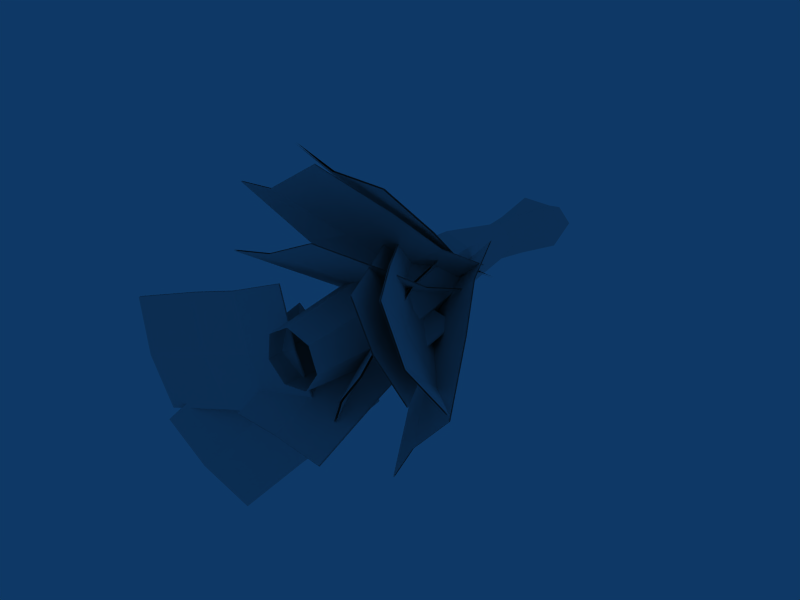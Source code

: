 # Source: deadfern1.blend  (saved by Blender 2.45.0; exported with 4.5.12 LTS)
import bpy
from mathutils import Matrix  # noqa: F401  (used for matrix-valued properties, if any)

bpy.ops.wm.read_factory_settings(use_empty=True)
scene = bpy.context.scene
scene.name = 'Scene'

# ---- collections
col_collection_1 = bpy.data.collections.new('Collection 1'); scene.collection.children.link(col_collection_1)

# ---- materials (node trees are filled in below, after node groups)
mat_material = bpy.data.materials.new('Material')
mat_material.alpha_threshold = 0.0
mat_material.roughness = 0.5

# ---- material node trees

# ---- world
world_world = bpy.data.worlds.new('World'); scene.world = world_world
world_world.color = (0.05656, 0.2208, 0.4)
world_world.use_sun_shadow = False
world_world.sun_shadow_jitter_overblur = 0.0
world_world.cycles.sampling_method = 'MANUAL'
world_world.cycles.sample_map_resolution = 256

# ---- cameras
cam_camera = bpy.data.cameras.new('Camera')
cam_camera.passepartout_alpha = 0.2
cam_camera.clip_end = 100.0
cam_camera.lens = 35.0
cam_camera.ortho_scale = 7.314
cam_camera.show_passepartout = False
cam_camera.show_safe_areas = True
cam_camera.dof.focus_distance = 0.0
cam_camera.dof.aperture_fstop = 128.0

# ---- lights
light_spot = bpy.data.lights.new('Spot', 'POINT')
light_spot.transmission_factor = 0.0
light_spot.cutoff_distance = 30.0
light_spot.energy = 100.0
light_spot.shadow_buffer_clip_start = 1.001
light_spot.shadow_soft_size = 1.0
light_spot.shadow_maximum_resolution = 0.006
light_spot.use_absolute_resolution = True
light_spot.cycles.use_multiple_importance_sampling = False

# ---- meshes
me_cylinder = bpy.data.meshes.new('Cylinder')
me_cylinder.from_pydata([(0.2178, 3.199, 0.05223), (0.265, 3.184, -0.08262), (0.1815, 3.204, -0.1916), (0.05207, 3.199, -0.2058), (-0.03999, 3.208, -0.1139), (-0.03895, 3.189, 0.02404), (0.08248, 3.202, 0.0997), (0.3055, -0.04977, 0.07706), (0.3942, -0.04977, -0.1765), (0.2513, -0.04977, -0.4039), (-0.01561, -0.04977, -0.434), (-0.2056, -0.04977, -0.2441), (-0.1755, -0.04977, 0.02287), (0.05197, -0.04977, 0.1658), (0.3245, 3.819, -0.3184), (0.238, 2.769, -0.1534), (-0.001713, 2.763, -0.1528), (-0.1188, 3.809, -0.3174), (0.3247, 3.874, 0.123), (0.2381, 2.798, 0.08529), (-0.001557, 2.792, 0.08586), (-0.1185, 3.863, 0.124), (0.1196, 2.658, -0.1688), (0.268, 3.284, -0.2294), (0.1, 4.004, -0.3748), (-0.04709, 3.276, -0.2287), (0.2682, 3.322, 0.08439), (0.1198, 2.692, 0.1163), (-0.04688, 3.314, 0.08513), (0.1006, 4.032, 0.034), (0.2629, 2.678, -0.0266), (0.365, 4.043, -0.1117), (-0.02347, 2.672, -0.02592), (-0.1646, 4.03, -0.1105), (0.1104, 3.274, -0.2749), (0.1107, 3.324, 0.1306), (0.3141, 3.304, -0.07262), (0.1224, 2.485, -0.01279), (-0.09299, 3.294, -0.07166), (0.09527, 3.572, -0.136), (-0.6707, 1.542, 0.8109), (-0.6223, 2.46, 0.04094), (0.5763, 2.285, -0.06982), (0.5301, 1.378, 0.7057), (-0.03156, 2.348, -0.07856), (-0.6629, 1.998, 0.3463), (-0.07799, 1.411, 0.7107), (0.5357, 1.823, 0.2355), (-0.07219, 1.887, 0.2268), (-0.6986, 0.8794, 1.431), (-0.1059, 0.7479, 1.33), (0.5022, 0.7154, 1.326), (0.5095, 0.7246, 1.334), (-0.09864, 0.7571, 1.339), (-0.6913, 0.8885, 1.439), (-0.06492, 1.896, 0.2355), (0.543, 1.833, 0.2443), (-0.07072, 1.42, 0.7194), (-0.6556, 2.007, 0.355), (-0.02429, 2.357, -0.06983), (0.5374, 1.387, 0.7145), (0.5836, 2.294, -0.06109), (-0.615, 2.469, 0.04966), (-0.6634, 1.551, 0.8196), (0.5389, 0.7614, 0.6149), (-0.011, 1.82, 0.4955), (0.4441, 1.914, -0.6286), (1.001, 0.8645, -0.5057), (0.1539, 1.856, -0.09373), (0.1864, 1.303, 0.5341), (0.7194, 0.7749, 0.0268), (0.6415, 1.396, -0.5901), (0.3512, 1.339, -0.05517), (1.1, -0.01516, 0.7587), (1.339, -0.002521, 0.2089), (1.686, 0.139, -0.1586), (1.685, 0.1202, -0.1509), (1.337, -0.02137, 0.2166), (1.098, -0.03401, 0.7664), (0.3496, 1.32, -0.04745), (0.6399, 1.378, -0.5823), (0.7178, 0.7561, 0.03451), (0.1848, 1.284, 0.5418), (0.1523, 1.838, -0.08602), (0.9995, 0.8456, -0.4979), (0.4425, 1.895, -0.6209), (-0.0126, 1.801, 0.5032), (0.5373, 0.7426, 0.6226), (-0.7496, 1.081, 0.3601), (-0.3471, 1.966, -0.3425), (0.7178, 1.927, 0.2442), (0.3131, 1.055, 0.9515), (0.2159, 1.919, -0.1046), (-0.5172, 1.516, -0.06592), (-0.1943, 1.016, 0.617), (0.5476, 1.477, 0.5207), (0.04573, 1.469, 0.172), (-1.127, 0.5798, 1.042), (-0.5149, 0.3811, 1.181), (-0.007469, 0.4197, 1.516), (-0.009249, 0.4294, 1.517), (-0.5167, 0.3908, 1.182), (-1.129, 0.5895, 1.043), (0.04395, 1.479, 0.1732), (0.5458, 1.487, 0.522), (-0.1961, 1.026, 0.6182), (-0.519, 1.525, -0.06468), (0.2141, 1.929, -0.1033), (0.3113, 1.064, 0.9527), (0.716, 1.937, 0.2454), (-0.3488, 1.975, -0.3412), (-0.7514, 1.091, 0.3614), (-0.396, 0.4698, -1.752), (0.2651, 0.9168, -0.9613), (-0.608, 0.7642, -0.1283), (-1.272, 0.2565, -0.9354), (-0.06228, 0.6704, -0.449), (0.09841, 0.4565, -1.222), (-0.8181, 0.296, -1.339), (-0.7747, 0.304, -0.3895), (-0.3728, 0.4422, -0.8482), (-0.9699, 0.2381, -2.416), (-1.392, 0.0643, -2.003), (-1.846, 0.02477, -1.599), (-1.845, 0.01226, -1.603), (-1.391, 0.05179, -2.007), (-0.9685, 0.2255, -2.42), (-0.3715, 0.4297, -0.8519), (-0.7691, 0.2923, -0.3875), (-0.8167, 0.2835, -1.343), (0.104, 0.4448, -1.22), (-0.0609, 0.6579, -0.4527), (-1.271, 0.244, -0.9391), (-0.6024, 0.7525, -0.1263), (0.2708, 0.9051, -0.9592), (-0.3947, 0.4572, -1.756), (1.097, 1.158, -0.06186), (0.6335, 2.161, 0.4047), (-0.08972, 2.261, -0.5681), (0.38, 1.269, -1.038), (0.2168, 2.194, -0.04352), (0.8059, 1.664, 0.2268), (0.6911, 1.171, -0.524), (0.08268, 1.765, -0.746), (0.3892, 1.698, -0.2214), (1.482, 0.4271, -0.4382), (1.076, 0.4397, -0.9003), (0.7649, 0.5384, -1.414), (0.7589, 0.5287, -1.417), (1.07, 0.4299, -0.9031), (1.476, 0.4173, -0.4409), (0.3832, 1.688, -0.2242), (0.07668, 1.755, -0.7487), (0.6851, 1.161, -0.5268), (0.7999, 1.654, 0.224), (0.2108, 2.185, -0.04629), (0.374, 1.26, -1.041), (-0.09572, 2.252, -0.5708), (0.6275, 2.151, 0.4019), (1.091, 1.148, -0.06463), (-1.011, 0.1151, -1.191), (0.1101, 0.2094, -0.7768), (-0.3275, 0.2404, 0.3577), (-1.445, 0.158, -0.05572), (-0.08403, 0.1615, -0.1974), (-0.3981, 0.1013, -0.9714), (-1.232, 0.06769, -0.6191), (-0.8357, 0.1323, 0.163), (-0.5922, 0.05341, -0.392), (-1.862, 0.09345, -1.507), (-2.083, 0.04604, -0.9346), (-2.296, 0.1364, -0.3712), (-2.291, 0.145, -0.3661), (-2.079, 0.05461, -0.9295), (-1.858, 0.102, -1.502), (-0.5881, 0.06198, -0.3869), (-0.8315, 0.1409, 0.1681), (-1.228, 0.07627, -0.614), (-0.3939, 0.1098, -0.9663), (-0.07987, 0.1701, -0.1922), (-1.441, 0.1666, -0.0506), (-0.3233, 0.249, 0.3628), (0.1143, 0.218, -0.7717), (-1.007, 0.1237, -1.186), (0.6011, 0.5531, -0.5819), (0.6702, 1.54, -0.2284), (-0.3908, 1.566, -0.1309), (-0.4606, 0.5866, -0.4925), (0.1445, 1.552, -0.1193), (0.6499, 1.067, -0.3383), (0.07123, 0.5432, -0.4828), (-0.4112, 1.093, -0.2408), (0.1241, 1.079, -0.2292), (0.5418, -0.2207, -0.9708), (0.01188, -0.2306, -0.8717), (-0.5199, -0.1872, -0.8813), (-0.5116, -0.1853, -0.8885), (0.02025, -0.2287, -0.8789), (0.5501, -0.2188, -0.978), (0.1324, 1.081, -0.2365), (-0.4028, 1.095, -0.2481), (0.07959, 0.5451, -0.49), (0.6582, 1.069, -0.3455), (0.1528, 1.554, -0.1265), (-0.4522, 0.5884, -0.4997), (-0.3825, 1.568, -0.1381), (0.6786, 1.542, -0.2356), (0.6095, 0.555, -0.5892), (0.596, 0.7438, 0.1105), (0.4298, 1.596, 0.324), (-0.02816, 1.69, -0.4537), (0.1445, 0.8438, -0.6703), (0.1562, 1.646, -0.03909), (0.4685, 1.19, 0.2533), (0.3268, 0.7744, -0.26), (0.01055, 1.284, -0.5244), (0.195, 1.24, -0.1098), (0.81, 0.06907, -0.1018), (0.5408, 0.09973, -0.4723), (0.3585, 0.1692, -0.8826), (0.3428, 0.1586, -0.8749), (0.525, 0.08922, -0.4646), (0.7942, 0.05856, -0.09407), (0.1792, 1.229, -0.102), (-0.005176, 1.274, -0.5166), (0.3111, 0.7639, -0.2523), (0.4528, 1.18, 0.261), (0.1405, 1.635, -0.03136), (0.1288, 0.8333, -0.6626), (-0.04389, 1.68, -0.4459), (0.4141, 1.586, 0.3317), (0.5803, 0.7333, 0.1182), (-0.5281, 0.7802, 0.183), (-0.346, 1.703, -0.2844), (0.6587, 1.67, 0.06978), (0.4747, 0.7555, 0.5436), (0.1766, 1.677, -0.1634), (-0.4205, 1.252, -0.1192), (-0.008013, 0.7333, 0.3172), (0.5842, 1.219, 0.2349), (0.1021, 1.225, 0.001689), (-0.7117, 0.07007, 0.6353), (-0.1916, 0.02317, 0.7695), (0.2911, 0.04541, 0.996), (0.2897, 0.05297, 1.001), (-0.193, 0.03072, 0.7748), (-0.7131, 0.07762, 0.6406), (0.1007, 1.233, 0.007016), (0.5828, 1.227, 0.2402), (-0.0094, 0.7408, 0.3225), (-0.4219, 1.26, -0.1139), (0.1752, 1.684, -0.1581), (0.4733, 0.7631, 0.549), (0.6574, 1.678, 0.07511), (-0.3474, 1.711, -0.279), (-0.5295, 0.7878, 0.1883), (0.4505, 2.134, -0.02754), (0.4713, 1.042, -0.186), (0.3551, 2.165, 0.2448), (0.3592, 1.042, 0.1721), (0.2963, 2.1, -0.2712), (0.2908, 1.042, -0.5073), (0.008684, 2.09, -0.3028), (-0.04649, 1.042, -0.5498), (-0.1958, 2.11, -0.09853), (-0.2865, 1.042, -0.2815), (-0.1633, 2.145, 0.1878), (-0.2485, 1.042, 0.09557), (0.08192, 2.17, 0.3406), (0.03889, 1.042, 0.2975), (0.183, 2.168, 0.3051), (0.2636, 1.042, 0.2095), (-0.07254, 2.155, 0.2443), (-0.0469, 1.042, 0.2372), (-0.1838, 2.123, 0.007424), (-0.2598, 1.042, -0.017), (-0.1202, 2.102, -0.1741), (-0.1181, 1.042, -0.4697), (0.1899, 2.096, -0.2829), (0.0542, 1.042, -0.5371), (0.3934, 2.122, -0.1177), (0.3447, 1.042, -0.4114), (0.3904, 2.154, 0.144), (0.4379, 1.042, -0.07909), (0.3696, 0.7106, 0.5902), (-0.06909, 1.661, 0.5002), (0.4192, 1.783, -0.4393), (0.8642, 0.8411, -0.3451), (0.1222, 1.717, 0.001369), (0.08463, 1.2, 0.5215), (0.5738, 0.7458, 0.09239), (0.5729, 1.323, -0.418), (0.276, 1.256, 0.02266), (0.7932, -0.02954, 0.7145), (0.9973, 0.005639, 0.2167), (1.288, 0.101, -0.2208), (1.283, 0.09388, -0.2241), (0.9923, -0.001471, 0.2134), (0.7881, -0.03665, 0.7112), (0.2709, 1.249, 0.01935), (0.5678, 1.316, -0.4213), (0.5687, 0.7386, 0.08908), (0.07955, 1.193, 0.5181), (0.1171, 1.71, -0.001942), (0.8591, 0.834, -0.3484), (0.4141, 1.776, -0.4426), (-0.07417, 1.654, 0.4968), (0.3646, 0.7035, 0.5869)], [], [(24, 39, 14), (39, 31, 14), (39, 29, 18), (39, 18, 31), (17, 33, 39), (17, 39, 24), (33, 21, 39), (21, 29, 39), (25, 38, 17), (38, 33, 17), (38, 28, 21), (38, 21, 33), (16, 32, 38), (16, 38, 25), (32, 20, 38), (20, 28, 38), (22, 37, 16), (37, 32, 16), (37, 27, 20), (37, 20, 32), (15, 30, 37), (15, 37, 22), (30, 19, 37), (19, 27, 37), (23, 36, 15), (36, 30, 15), (36, 26, 19), (36, 19, 30), (14, 31, 36), (14, 36, 23), (31, 18, 36), (18, 26, 36), (26, 35, 19), (35, 27, 19), (35, 28, 20), (35, 20, 27), (18, 29, 35), (18, 35, 26), (29, 21, 35), (21, 28, 35), (22, 34, 15), (34, 23, 15), (34, 24, 14), (34, 14, 23), (16, 25, 34), (16, 34, 22), (25, 17, 34), (17, 24, 34), (43, 46, 50), (43, 50, 51), (46, 40, 49), (46, 49, 50), (47, 48, 46), (47, 46, 43), (48, 45, 40), (48, 40, 46), (42, 44, 48), (42, 48, 47), (44, 41, 45), (44, 45, 48), (59, 55, 58), (59, 58, 62), (61, 56, 55), (61, 55, 59), (55, 57, 63), (55, 63, 58), (56, 60, 57), (56, 57, 55), (57, 53, 54), (57, 54, 63), (60, 52, 53), (60, 53, 57), (67, 74, 70), (67, 75, 74), (70, 73, 64), (70, 74, 73), (71, 70, 72), (71, 67, 70), (72, 64, 69), (72, 70, 64), (66, 72, 68), (66, 71, 72), (68, 69, 65), (68, 72, 69), (83, 82, 79), (83, 86, 82), (85, 79, 80), (85, 83, 79), (79, 87, 81), (79, 82, 87), (80, 81, 84), (80, 79, 81), (81, 78, 77), (81, 87, 78), (84, 77, 76), (84, 81, 77), (91, 94, 98), (91, 98, 99), (94, 88, 97), (94, 97, 98), (95, 96, 94), (95, 94, 91), (96, 93, 88), (96, 88, 94), (90, 92, 96), (90, 96, 95), (92, 89, 93), (92, 93, 96), (107, 103, 106), (107, 106, 110), (109, 104, 103), (109, 103, 107), (103, 105, 111), (103, 111, 106), (104, 108, 105), (104, 105, 103), (105, 101, 102), (105, 102, 111), (108, 100, 101), (108, 101, 105), (115, 122, 118), (115, 123, 122), (118, 121, 112), (118, 122, 121), (119, 118, 120), (119, 115, 118), (120, 112, 117), (120, 118, 112), (114, 120, 116), (114, 119, 120), (116, 117, 113), (116, 120, 117), (131, 130, 127), (131, 134, 130), (133, 127, 128), (133, 131, 127), (127, 135, 129), (127, 130, 135), (128, 129, 132), (128, 127, 129), (129, 126, 125), (129, 135, 126), (132, 125, 124), (132, 129, 125), (139, 146, 142), (139, 147, 146), (142, 145, 136), (142, 146, 145), (143, 142, 144), (143, 139, 142), (144, 136, 141), (144, 142, 136), (138, 144, 140), (138, 143, 144), (140, 141, 137), (140, 144, 141), (155, 154, 151), (155, 158, 154), (157, 151, 152), (157, 155, 151), (151, 159, 153), (151, 154, 159), (152, 153, 156), (152, 151, 153), (153, 150, 149), (153, 159, 150), (156, 149, 148), (156, 153, 149), (163, 166, 170), (163, 170, 171), (166, 160, 169), (166, 169, 170), (167, 168, 166), (167, 166, 163), (168, 165, 160), (168, 160, 166), (162, 164, 168), (162, 168, 167), (164, 161, 165), (164, 165, 168), (179, 175, 178), (179, 178, 182), (181, 176, 175), (181, 175, 179), (175, 177, 183), (175, 183, 178), (176, 180, 177), (176, 177, 175), (177, 173, 174), (177, 174, 183), (180, 172, 173), (180, 173, 177), (187, 190, 194), (187, 194, 195), (190, 184, 193), (190, 193, 194), (191, 192, 190), (191, 190, 187), (192, 189, 184), (192, 184, 190), (186, 188, 192), (186, 192, 191), (188, 185, 189), (188, 189, 192), (203, 199, 202), (203, 202, 206), (205, 200, 199), (205, 199, 203), (199, 201, 207), (199, 207, 202), (200, 204, 201), (200, 201, 199), (201, 197, 198), (201, 198, 207), (204, 196, 197), (204, 197, 201), (211, 218, 214), (211, 219, 218), (214, 217, 208), (214, 218, 217), (215, 214, 216), (215, 211, 214), (216, 208, 213), (216, 214, 208), (210, 216, 212), (210, 215, 216), (212, 213, 209), (212, 216, 213), (227, 226, 223), (227, 230, 226), (229, 223, 224), (229, 227, 223), (223, 231, 225), (223, 226, 231), (224, 225, 228), (224, 223, 225), (225, 222, 221), (225, 231, 222), (228, 221, 220), (228, 225, 221), (235, 238, 242), (235, 242, 243), (238, 232, 241), (238, 241, 242), (239, 240, 238), (239, 238, 235), (240, 237, 232), (240, 232, 238), (234, 236, 240), (234, 240, 239), (236, 233, 237), (236, 237, 240), (251, 247, 250), (251, 250, 254), (253, 248, 247), (253, 247, 251), (247, 249, 255), (247, 255, 250), (248, 252, 249), (248, 249, 247), (249, 245, 246), (249, 246, 255), (252, 244, 245), (252, 245, 249), (271, 7, 259), (270, 6, 268), (272, 5, 266), (273, 13, 269), (274, 4, 264), (275, 12, 267), (263, 10, 277), (264, 4, 276), (278, 2, 260), (279, 10, 263), (280, 1, 256), (281, 9, 261), (282, 0, 258), (283, 8, 257), (282, 283, 256), (283, 257, 256), (0, 282, 1), (282, 256, 1), (283, 282, 259), (282, 258, 259), (8, 283, 7), (283, 259, 7), (280, 281, 260), (281, 261, 260), (1, 280, 2), (280, 260, 2), (281, 280, 257), (280, 256, 257), (9, 281, 8), (281, 257, 8), (278, 279, 262), (279, 263, 262), (2, 278, 3), (278, 262, 3), (279, 278, 261), (278, 260, 261), (10, 279, 9), (279, 261, 9), (265, 264, 276), (265, 276, 277), (11, 265, 277), (11, 277, 10), (262, 263, 277), (262, 277, 276), (3, 262, 276), (3, 276, 4), (274, 275, 266), (275, 267, 266), (4, 274, 5), (274, 266, 5), (275, 274, 265), (274, 264, 265), (12, 275, 11), (275, 265, 11), (272, 273, 268), (273, 269, 268), (5, 272, 6), (272, 268, 6), (273, 272, 267), (272, 266, 267), (13, 273, 12), (273, 267, 12), (271, 270, 269), (270, 268, 269), (7, 271, 13), (271, 269, 13), (270, 271, 258), (271, 259, 258), (258, 0, 270), (0, 6, 270), (287, 294, 290), (287, 295, 294), (290, 293, 284), (290, 294, 293), (291, 290, 292), (291, 287, 290), (292, 284, 289), (292, 290, 284), (286, 292, 288), (286, 291, 292), (288, 289, 285), (288, 292, 289), (303, 302, 299), (303, 306, 302), (305, 299, 300), (305, 303, 299), (299, 307, 301), (299, 302, 307), (300, 301, 304), (300, 299, 301), (301, 298, 297), (301, 307, 298), (304, 297, 296), (304, 301, 297)])
_uv = me_cylinder.uv_layers.new(name='UVTex')
_uv.uv.foreach_set('vector', [0.8243, 0.4776, 0.8837, 0.4776, 0.834, 0.3813, 0.8837, 0.4776, 0.8837, 0.3626, 0.834, 0.3813, 0.8837, 0.4776, 0.9431, 0.4776, 0.9335, 0.3813, 0.8837, 0.4776, 0.9335, 0.3813, 0.8837, 0.3626, 0.834, 0.574, 0.8837, 0.5927, 0.8837, 0.4776, 0.834, 0.574, 0.8837, 0.4776, 0.8243, 0.4776, 0.8837, 0.5927, 0.9335, 0.574, 0.8837, 0.4776, 0.9335, 0.574, 0.9431, 0.4776, 0.8837, 0.4776, 0.8243, 0.4776, 0.8837, 0.4776, 0.834, 0.3813, 0.8837, 0.4776, 0.8837, 0.3626, 0.834, 0.3813, 0.8837, 0.4776, 0.9431, 0.4776, 0.9335, 0.3813, 0.8837, 0.4776, 0.9335, 0.3813, 0.8837, 0.3626, 0.834, 0.574, 0.8837, 0.5927, 0.8837, 0.4776, 0.834, 0.574, 0.8837, 0.4776, 0.8243, 0.4776, 0.8837, 0.5927, 0.9335, 0.574, 0.8837, 0.4776, 0.9335, 0.574, 0.9431, 0.4776, 0.8837, 0.4776, 0.8243, 0.4776, 0.8837, 0.4776, 0.834, 0.3813, 0.8837, 0.4776, 0.8837, 0.3626, 0.834, 0.3813, 0.8837, 0.4776, 0.9431, 0.4776, 0.9335, 0.3813, 0.8837, 0.4776, 0.9335, 0.3813, 0.8837, 0.3626, 0.834, 0.574, 0.8837, 0.5927, 0.8837, 0.4776, 0.834, 0.574, 0.8837, 0.4776, 0.8243, 0.4776, 0.8837, 0.5927, 0.9335, 0.574, 0.8837, 0.4776, 0.9335, 0.574, 0.9431, 0.4776, 0.8837, 0.4776, 0.8243, 0.4776, 0.8837, 0.4776, 0.834, 0.3813, 0.8837, 0.4776, 0.8837, 0.3626, 0.834, 0.3813, 0.8837, 0.4776, 0.9431, 0.4776, 0.9335, 0.3813, 0.8837, 0.4776, 0.9335, 0.3813, 0.8837, 0.3626, 0.834, 0.574, 0.8837, 0.5927, 0.8837, 0.4776, 0.834, 0.574, 0.8837, 0.4776, 0.8243, 0.4776, 0.8837, 0.5927, 0.9335, 0.574, 0.8837, 0.4776, 0.9335, 0.574, 0.9431, 0.4776, 0.8837, 0.4776, 0.8243, 0.4776, 0.8837, 0.4776, 0.834, 0.3813, 0.8837, 0.4776, 0.8837, 0.3626, 0.834, 0.3813, 0.8837, 0.4776, 0.9431, 0.4776, 0.9335, 0.3813, 0.8837, 0.4776, 0.9335, 0.3813, 0.8837, 0.3626, 0.834, 0.574, 0.8837, 0.5927, 0.8837, 0.4776, 0.834, 0.574, 0.8837, 0.4776, 0.8243, 0.4776, 0.8837, 0.5927, 0.9335, 0.574, 0.8837, 0.4776, 0.9335, 0.574, 0.9431, 0.4776, 0.8837, 0.4776, 0.8243, 0.4776, 0.8837, 0.4776, 0.834, 0.3813, 0.8837, 0.4776, 0.8837, 0.3626, 0.834, 0.3813, 0.8837, 0.4776, 0.9431, 0.4776, 0.9335, 0.3813, 0.8837, 0.4776, 0.9335, 0.3813, 0.8837, 0.3626, 0.834, 0.574, 0.8837, 0.5927, 0.8837, 0.4776, 0.834, 0.574, 0.8837, 0.4776, 0.8243, 0.4776, 0.8837, 0.5927, 0.9335, 0.574, 0.8837, 0.4776, 0.9335, 0.574, 0.9431, 0.4776, 0.8837, 0.4776, 0.5806, 0.3845, 0.6824, 0.3845, 0.6824, 0.6083, 0.5806, 0.3845, 0.6824, 0.6083, 0.5806, 0.6083, 0.6824, 0.3845, 0.7843, 0.3845, 0.7843, 0.6083, 0.6824, 0.3845, 0.7843, 0.6083, 0.6824, 0.6083, 0.5806, 0.1986, 0.6824, 0.1986, 0.6824, 0.3845, 0.5806, 0.1986, 0.6824, 0.3845, 0.5806, 0.3845, 0.6824, 0.1986, 0.7843, 0.1986, 0.7843, 0.3845, 0.6824, 0.1986, 0.7843, 0.3845, 0.6824, 0.3845, 0.6382, 0.01262, 0.6824, 0.01262, 0.6824, 0.1986, 0.6382, 0.01262, 0.6824, 0.1986, 0.5806, 0.1986, 0.6824, 0.01262, 0.7267, 0.01262, 0.7843, 0.1986, 0.6824, 0.01262, 0.7843, 0.1986, 0.6824, 0.1986, 0.6824, 0.01262, 0.6824, 0.1986, 0.7843, 0.1986, 0.6824, 0.01262, 0.7843, 0.1986, 0.7267, 0.01262, 0.6382, 0.01262, 0.5806, 0.1986, 0.6824, 0.1986, 0.6382, 0.01262, 0.6824, 0.1986, 0.6824, 0.01262, 0.6824, 0.1986, 0.6824, 0.3845, 0.7843, 0.3845, 0.6824, 0.1986, 0.7843, 0.3845, 0.7843, 0.1986, 0.5806, 0.1986, 0.5806, 0.3845, 0.6824, 0.3845, 0.5806, 0.1986, 0.6824, 0.3845, 0.6824, 0.1986, 0.6824, 0.3845, 0.6824, 0.6083, 0.7843, 0.6083, 0.6824, 0.3845, 0.7843, 0.6083, 0.7843, 0.3845, 0.5806, 0.3845, 0.5806, 0.6083, 0.6824, 0.6083, 0.5806, 0.3845, 0.6824, 0.6083, 0.6824, 0.3845, 0.5806, 0.3845, 0.6824, 0.6083, 0.6824, 0.3845, 0.5806, 0.3845, 0.5806, 0.6083, 0.6824, 0.6083, 0.6824, 0.3845, 0.7843, 0.6083, 0.7843, 0.3845, 0.6824, 0.3845, 0.6824, 0.6083, 0.7843, 0.6083, 0.5806, 0.1986, 0.6824, 0.3845, 0.6824, 0.1986, 0.5806, 0.1986, 0.5806, 0.3845, 0.6824, 0.3845, 0.6824, 0.1986, 0.7843, 0.3845, 0.7843, 0.1986, 0.6824, 0.1986, 0.6824, 0.3845, 0.7843, 0.3845, 0.6382, 0.01262, 0.6824, 0.1986, 0.6824, 0.01262, 0.6382, 0.01262, 0.5806, 0.1986, 0.6824, 0.1986, 0.6824, 0.01262, 0.7843, 0.1986, 0.7267, 0.01262, 0.6824, 0.01262, 0.6824, 0.1986, 0.7843, 0.1986, 0.6824, 0.01262, 0.7843, 0.1986, 0.6824, 0.1986, 0.6824, 0.01262, 0.7267, 0.01262, 0.7843, 0.1986, 0.6382, 0.01262, 0.6824, 0.1986, 0.5806, 0.1986, 0.6382, 0.01262, 0.6824, 0.01262, 0.6824, 0.1986, 0.6824, 0.1986, 0.7843, 0.3845, 0.6824, 0.3845, 0.6824, 0.1986, 0.7843, 0.1986, 0.7843, 0.3845, 0.5806, 0.1986, 0.6824, 0.3845, 0.5806, 0.3845, 0.5806, 0.1986, 0.6824, 0.1986, 0.6824, 0.3845, 0.6824, 0.3845, 0.7843, 0.6083, 0.6824, 0.6083, 0.6824, 0.3845, 0.7843, 0.3845, 0.7843, 0.6083, 0.5806, 0.3845, 0.6824, 0.6083, 0.5806, 0.6083, 0.5806, 0.3845, 0.6824, 0.3845, 0.6824, 0.6083, 0.5806, 0.3845, 0.6824, 0.3845, 0.6824, 0.6083, 0.5806, 0.3845, 0.6824, 0.6083, 0.5806, 0.6083, 0.6824, 0.3845, 0.7843, 0.3845, 0.7843, 0.6083, 0.6824, 0.3845, 0.7843, 0.6083, 0.6824, 0.6083, 0.5806, 0.1986, 0.6824, 0.1986, 0.6824, 0.3845, 0.5806, 0.1986, 0.6824, 0.3845, 0.5806, 0.3845, 0.6824, 0.1986, 0.7843, 0.1986, 0.7843, 0.3845, 0.6824, 0.1986, 0.7843, 0.3845, 0.6824, 0.3845, 0.6382, 0.01262, 0.6824, 0.01262, 0.6824, 0.1986, 0.6382, 0.01262, 0.6824, 0.1986, 0.5806, 0.1986, 0.6824, 0.01262, 0.7267, 0.01262, 0.7843, 0.1986, 0.6824, 0.01262, 0.7843, 0.1986, 0.6824, 0.1986, 0.6824, 0.01262, 0.6824, 0.1986, 0.7843, 0.1986, 0.6824, 0.01262, 0.7843, 0.1986, 0.7267, 0.01262, 0.6382, 0.01262, 0.5806, 0.1986, 0.6824, 0.1986, 0.6382, 0.01262, 0.6824, 0.1986, 0.6824, 0.01262, 0.6824, 0.1986, 0.6824, 0.3845, 0.7843, 0.3845, 0.6824, 0.1986, 0.7843, 0.3845, 0.7843, 0.1986, 0.5806, 0.1986, 0.5806, 0.3845, 0.6824, 0.3845, 0.5806, 0.1986, 0.6824, 0.3845, 0.6824, 0.1986, 0.6824, 0.3845, 0.6824, 0.6083, 0.7843, 0.6083, 0.6824, 0.3845, 0.7843, 0.6083, 0.7843, 0.3845, 0.5806, 0.3845, 0.5806, 0.6083, 0.6824, 0.6083, 0.5806, 0.3845, 0.6824, 0.6083, 0.6824, 0.3845, 0.5806, 0.3845, 0.6824, 0.6083, 0.6824, 0.3845, 0.5806, 0.3845, 0.5806, 0.6083, 0.6824, 0.6083, 0.6824, 0.3845, 0.7843, 0.6083, 0.7843, 0.3845, 0.6824, 0.3845, 0.6824, 0.6083, 0.7843, 0.6083, 0.5806, 0.1986, 0.6824, 0.3845, 0.6824, 0.1986, 0.5806, 0.1986, 0.5806, 0.3845, 0.6824, 0.3845, 0.6824, 0.1986, 0.7843, 0.3845, 0.7843, 0.1986, 0.6824, 0.1986, 0.6824, 0.3845, 0.7843, 0.3845, 0.6382, 0.01262, 0.6824, 0.1986, 0.6824, 0.01262, 0.6382, 0.01262, 0.5806, 0.1986, 0.6824, 0.1986, 0.6824, 0.01262, 0.7843, 0.1986, 0.7267, 0.01262, 0.6824, 0.01262, 0.6824, 0.1986, 0.7843, 0.1986, 0.6824, 0.01262, 0.7843, 0.1986, 0.6824, 0.1986, 0.6824, 0.01262, 0.7267, 0.01262, 0.7843, 0.1986, 0.6382, 0.01262, 0.6824, 0.1986, 0.5806, 0.1986, 0.6382, 0.01262, 0.6824, 0.01262, 0.6824, 0.1986, 0.6824, 0.1986, 0.7843, 0.3845, 0.6824, 0.3845, 0.6824, 0.1986, 0.7843, 0.1986, 0.7843, 0.3845, 0.5806, 0.1986, 0.6824, 0.3845, 0.5806, 0.3845, 0.5806, 0.1986, 0.6824, 0.1986, 0.6824, 0.3845, 0.6824, 0.3845, 0.7843, 0.6083, 0.6824, 0.6083, 0.6824, 0.3845, 0.7843, 0.3845, 0.7843, 0.6083, 0.5806, 0.3845, 0.6824, 0.6083, 0.5806, 0.6083, 0.5806, 0.3845, 0.6824, 0.3845, 0.6824, 0.6083, 0.5806, 0.3845, 0.6824, 0.6083, 0.6824, 0.3845, 0.5806, 0.3845, 0.5806, 0.6083, 0.6824, 0.6083, 0.6824, 0.3845, 0.7843, 0.6083, 0.7843, 0.3845, 0.6824, 0.3845, 0.6824, 0.6083, 0.7843, 0.6083, 0.5806, 0.1986, 0.6824, 0.3845, 0.6824, 0.1986, 0.5806, 0.1986, 0.5806, 0.3845, 0.6824, 0.3845, 0.6824, 0.1986, 0.7843, 0.3845, 0.7843, 0.1986, 0.6824, 0.1986, 0.6824, 0.3845, 0.7843, 0.3845, 0.6382, 0.01262, 0.6824, 0.1986, 0.6824, 0.01262, 0.6382, 0.01262, 0.5806, 0.1986, 0.6824, 0.1986, 0.6824, 0.01262, 0.7843, 0.1986, 0.7267, 0.01262, 0.6824, 0.01262, 0.6824, 0.1986, 0.7843, 0.1986, 0.6824, 0.01262, 0.7843, 0.1986, 0.6824, 0.1986, 0.6824, 0.01262, 0.7267, 0.01262, 0.7843, 0.1986, 0.6382, 0.01262, 0.6824, 0.1986, 0.5806, 0.1986, 0.6382, 0.01262, 0.6824, 0.01262, 0.6824, 0.1986, 0.6824, 0.1986, 0.7843, 0.3845, 0.6824, 0.3845, 0.6824, 0.1986, 0.7843, 0.1986, 0.7843, 0.3845, 0.5806, 0.1986, 0.6824, 0.3845, 0.5806, 0.3845, 0.5806, 0.1986, 0.6824, 0.1986, 0.6824, 0.3845, 0.6824, 0.3845, 0.7843, 0.6083, 0.6824, 0.6083, 0.6824, 0.3845, 0.7843, 0.3845, 0.7843, 0.6083, 0.5806, 0.3845, 0.6824, 0.6083, 0.5806, 0.6083, 0.5806, 0.3845, 0.6824, 0.3845, 0.6824, 0.6083, 0.5806, 0.3845, 0.6824, 0.3845, 0.6824, 0.6083, 0.5806, 0.3845, 0.6824, 0.6083, 0.5806, 0.6083, 0.6824, 0.3845, 0.7843, 0.3845, 0.7843, 0.6083, 0.6824, 0.3845, 0.7843, 0.6083, 0.6824, 0.6083, 0.5806, 0.1986, 0.6824, 0.1986, 0.6824, 0.3845, 0.5806, 0.1986, 0.6824, 0.3845, 0.5806, 0.3845, 0.6824, 0.1986, 0.7843, 0.1986, 0.7843, 0.3845, 0.6824, 0.1986, 0.7843, 0.3845, 0.6824, 0.3845, 0.6382, 0.01262, 0.6824, 0.01262, 0.6824, 0.1986, 0.6382, 0.01262, 0.6824, 0.1986, 0.5806, 0.1986, 0.6824, 0.01262, 0.7267, 0.01262, 0.7843, 0.1986, 0.6824, 0.01262, 0.7843, 0.1986, 0.6824, 0.1986, 0.6824, 0.01262, 0.6824, 0.1986, 0.7843, 0.1986, 0.6824, 0.01262, 0.7843, 0.1986, 0.7267, 0.01262, 0.6382, 0.01262, 0.5806, 0.1986, 0.6824, 0.1986, 0.6382, 0.01262, 0.6824, 0.1986, 0.6824, 0.01262, 0.6824, 0.1986, 0.6824, 0.3845, 0.7843, 0.3845, 0.6824, 0.1986, 0.7843, 0.3845, 0.7843, 0.1986, 0.5806, 0.1986, 0.5806, 0.3845, 0.6824, 0.3845, 0.5806, 0.1986, 0.6824, 0.3845, 0.6824, 0.1986, 0.6824, 0.3845, 0.6824, 0.6083, 0.7843, 0.6083, 0.6824, 0.3845, 0.7843, 0.6083, 0.7843, 0.3845, 0.5806, 0.3845, 0.5806, 0.6083, 0.6824, 0.6083, 0.5806, 0.3845, 0.6824, 0.6083, 0.6824, 0.3845, 0.5806, 0.3845, 0.6824, 0.3845, 0.6824, 0.6083, 0.5806, 0.3845, 0.6824, 0.6083, 0.5806, 0.6083, 0.6824, 0.3845, 0.7843, 0.3845, 0.7843, 0.6083, 0.6824, 0.3845, 0.7843, 0.6083, 0.6824, 0.6083, 0.5806, 0.1986, 0.6824, 0.1986, 0.6824, 0.3845, 0.5806, 0.1986, 0.6824, 0.3845, 0.5806, 0.3845, 0.6824, 0.1986, 0.7843, 0.1986, 0.7843, 0.3845, 0.6824, 0.1986, 0.7843, 0.3845, 0.6824, 0.3845, 0.6382, 0.01262, 0.6824, 0.01262, 0.6824, 0.1986, 0.6382, 0.01262, 0.6824, 0.1986, 0.5806, 0.1986, 0.6824, 0.01262, 0.7267, 0.01262, 0.7843, 0.1986, 0.6824, 0.01262, 0.7843, 0.1986, 0.6824, 0.1986, 0.6824, 0.01262, 0.6824, 0.1986, 0.7843, 0.1986, 0.6824, 0.01262, 0.7843, 0.1986, 0.7267, 0.01262, 0.6382, 0.01262, 0.5806, 0.1986, 0.6824, 0.1986, 0.6382, 0.01262, 0.6824, 0.1986, 0.6824, 0.01262, 0.6824, 0.1986, 0.6824, 0.3845, 0.7843, 0.3845, 0.6824, 0.1986, 0.7843, 0.3845, 0.7843, 0.1986, 0.5806, 0.1986, 0.5806, 0.3845, 0.6824, 0.3845, 0.5806, 0.1986, 0.6824, 0.3845, 0.6824, 0.1986, 0.6824, 0.3845, 0.6824, 0.6083, 0.7843, 0.6083, 0.6824, 0.3845, 0.7843, 0.6083, 0.7843, 0.3845, 0.5806, 0.3845, 0.5806, 0.6083, 0.6824, 0.6083, 0.5806, 0.3845, 0.6824, 0.6083, 0.6824, 0.3845, 0.5806, 0.3845, 0.6824, 0.6083, 0.6824, 0.3845, 0.5806, 0.3845, 0.5806, 0.6083, 0.6824, 0.6083, 0.6824, 0.3845, 0.7843, 0.6083, 0.7843, 0.3845, 0.6824, 0.3845, 0.6824, 0.6083, 0.7843, 0.6083, 0.5806, 0.1986, 0.6824, 0.3845, 0.6824, 0.1986, 0.5806, 0.1986, 0.5806, 0.3845, 0.6824, 0.3845, 0.6824, 0.1986, 0.7843, 0.3845, 0.7843, 0.1986, 0.6824, 0.1986, 0.6824, 0.3845, 0.7843, 0.3845, 0.6382, 0.01262, 0.6824, 0.1986, 0.6824, 0.01262, 0.6382, 0.01262, 0.5806, 0.1986, 0.6824, 0.1986, 0.6824, 0.01262, 0.7843, 0.1986, 0.7267, 0.01262, 0.6824, 0.01262, 0.6824, 0.1986, 0.7843, 0.1986, 0.6824, 0.01262, 0.7843, 0.1986, 0.6824, 0.1986, 0.6824, 0.01262, 0.7267, 0.01262, 0.7843, 0.1986, 0.6382, 0.01262, 0.6824, 0.1986, 0.5806, 0.1986, 0.6382, 0.01262, 0.6824, 0.01262, 0.6824, 0.1986, 0.6824, 0.1986, 0.7843, 0.3845, 0.6824, 0.3845, 0.6824, 0.1986, 0.7843, 0.1986, 0.7843, 0.3845, 0.5806, 0.1986, 0.6824, 0.3845, 0.5806, 0.3845, 0.5806, 0.1986, 0.6824, 0.1986, 0.6824, 0.3845, 0.6824, 0.3845, 0.7843, 0.6083, 0.6824, 0.6083, 0.6824, 0.3845, 0.7843, 0.3845, 0.7843, 0.6083, 0.5806, 0.3845, 0.6824, 0.6083, 0.5806, 0.6083, 0.5806, 0.3845, 0.6824, 0.3845, 0.6824, 0.6083, 0.5806, 0.3845, 0.6824, 0.3845, 0.6824, 0.6083, 0.5806, 0.3845, 0.6824, 0.6083, 0.5806, 0.6083, 0.6824, 0.3845, 0.7843, 0.3845, 0.7843, 0.6083, 0.6824, 0.3845, 0.7843, 0.6083, 0.6824, 0.6083, 0.5806, 0.1986, 0.6824, 0.1986, 0.6824, 0.3845, 0.5806, 0.1986, 0.6824, 0.3845, 0.5806, 0.3845, 0.6824, 0.1986, 0.7843, 0.1986, 0.7843, 0.3845, 0.6824, 0.1986, 0.7843, 0.3845, 0.6824, 0.3845, 0.6382, 0.01262, 0.6824, 0.01262, 0.6824, 0.1986, 0.6382, 0.01262, 0.6824, 0.1986, 0.5806, 0.1986, 0.6824, 0.01262, 0.7267, 0.01262, 0.7843, 0.1986, 0.6824, 0.01262, 0.7843, 0.1986, 0.6824, 0.1986, 0.6824, 0.01262, 0.6824, 0.1986, 0.7843, 0.1986, 0.6824, 0.01262, 0.7843, 0.1986, 0.7267, 0.01262, 0.6382, 0.01262, 0.5806, 0.1986, 0.6824, 0.1986, 0.6382, 0.01262, 0.6824, 0.1986, 0.6824, 0.01262, 0.6824, 0.1986, 0.6824, 0.3845, 0.7843, 0.3845, 0.6824, 0.1986, 0.7843, 0.3845, 0.7843, 0.1986, 0.5806, 0.1986, 0.5806, 0.3845, 0.6824, 0.3845, 0.5806, 0.1986, 0.6824, 0.3845, 0.6824, 0.1986, 0.6824, 0.3845, 0.6824, 0.6083, 0.7843, 0.6083, 0.6824, 0.3845, 0.7843, 0.6083, 0.7843, 0.3845, 0.5806, 0.3845, 0.5806, 0.6083, 0.6824, 0.6083, 0.5806, 0.3845, 0.6824, 0.6083, 0.6824, 0.3845, 0.8541, 0.3468, 0.863, 0.09754, 0.863, 0.3474, 0.8451, 0.596, 0.8362, 0.8452, 0.8362, 0.5954, 0.8534, 0.5954, 0.8619, 0.8452, 0.8619, 0.5954, 0.8448, 0.3455, 0.8362, 0.09563, 0.8362, 0.3455, 0.8791, 0.5954, 0.8876, 0.8452, 0.8876, 0.5954, 0.8705, 0.3455, 0.8619, 0.09563, 0.8619, 0.3455, 0.9133, 0.3455, 0.9133, 0.09563, 0.9048, 0.3455, 0.8876, 0.5954, 0.8876, 0.8452, 0.8962, 0.5954, 0.9229, 0.5973, 0.9144, 0.8471, 0.9144, 0.5973, 0.9315, 0.3474, 0.9401, 0.09754, 0.9401, 0.3474, 0.8972, 0.5973, 0.8887, 0.8471, 0.8887, 0.5973, 0.9058, 0.3474, 0.9144, 0.09754, 0.9144, 0.3474, 0.8715, 0.5973, 0.863, 0.8471, 0.863, 0.5973, 0.8801, 0.3474, 0.8887, 0.09754, 0.8887, 0.3474, 0.8715, 0.5973, 0.8801, 0.3474, 0.8887, 0.5973, 0.8801, 0.3474, 0.8887, 0.3474, 0.8887, 0.5973, 0.863, 0.8471, 0.8715, 0.5973, 0.8887, 0.8471, 0.8715, 0.5973, 0.8887, 0.5973, 0.8887, 0.8471, 0.8801, 0.3474, 0.8715, 0.5973, 0.863, 0.3474, 0.8715, 0.5973, 0.863, 0.5973, 0.863, 0.3474, 0.8887, 0.09754, 0.8801, 0.3474, 0.863, 0.09754, 0.8801, 0.3474, 0.863, 0.3474, 0.863, 0.09754, 0.8972, 0.5973, 0.9058, 0.3474, 0.9144, 0.5973, 0.9058, 0.3474, 0.9144, 0.3474, 0.9144, 0.5973, 0.8887, 0.8471, 0.8972, 0.5973, 0.9144, 0.8471, 0.8972, 0.5973, 0.9144, 0.5973, 0.9144, 0.8471, 0.9058, 0.3474, 0.8972, 0.5973, 0.8887, 0.3474, 0.8972, 0.5973, 0.8887, 0.5973, 0.8887, 0.3474, 0.9144, 0.09754, 0.9058, 0.3474, 0.8887, 0.09754, 0.9058, 0.3474, 0.8887, 0.3474, 0.8887, 0.09754, 0.9229, 0.5973, 0.9315, 0.3474, 0.9401, 0.5973, 0.9315, 0.3474, 0.9401, 0.3474, 0.9401, 0.5973, 0.9144, 0.8471, 0.9229, 0.5973, 0.9401, 0.8471, 0.9229, 0.5973, 0.9401, 0.5973, 0.9401, 0.8471, 0.9315, 0.3474, 0.9229, 0.5973, 0.9144, 0.3474, 0.9229, 0.5973, 0.9144, 0.5973, 0.9144, 0.3474, 0.9401, 0.09754, 0.9315, 0.3474, 0.9144, 0.09754, 0.9315, 0.3474, 0.9144, 0.3474, 0.9144, 0.09754, 0.8876, 0.3455, 0.8876, 0.5954, 0.8962, 0.5954, 0.8876, 0.3455, 0.8962, 0.5954, 0.9048, 0.3455, 0.8876, 0.09563, 0.8876, 0.3455, 0.9048, 0.3455, 0.8876, 0.09563, 0.9048, 0.3455, 0.9133, 0.09563, 0.9133, 0.5954, 0.9133, 0.3455, 0.9048, 0.3455, 0.9133, 0.5954, 0.9048, 0.3455, 0.8962, 0.5954, 0.9133, 0.8452, 0.9133, 0.5954, 0.8962, 0.5954, 0.9133, 0.8452, 0.8962, 0.5954, 0.8876, 0.8452, 0.8791, 0.5954, 0.8705, 0.3455, 0.8619, 0.5954, 0.8705, 0.3455, 0.8619, 0.3455, 0.8619, 0.5954, 0.8876, 0.8452, 0.8791, 0.5954, 0.8619, 0.8452, 0.8791, 0.5954, 0.8619, 0.5954, 0.8619, 0.8452, 0.8705, 0.3455, 0.8791, 0.5954, 0.8876, 0.3455, 0.8791, 0.5954, 0.8876, 0.5954, 0.8876, 0.3455, 0.8619, 0.09563, 0.8705, 0.3455, 0.8876, 0.09563, 0.8705, 0.3455, 0.8876, 0.3455, 0.8876, 0.09563, 0.8534, 0.5954, 0.8448, 0.3455, 0.8362, 0.5954, 0.8448, 0.3455, 0.8362, 0.3455, 0.8362, 0.5954, 0.8619, 0.8452, 0.8534, 0.5954, 0.8362, 0.8452, 0.8534, 0.5954, 0.8362, 0.5954, 0.8362, 0.8452, 0.8448, 0.3455, 0.8534, 0.5954, 0.8619, 0.3455, 0.8534, 0.5954, 0.8619, 0.5954, 0.8619, 0.3455, 0.8362, 0.09563, 0.8448, 0.3455, 0.8619, 0.09563, 0.8448, 0.3455, 0.8619, 0.3455, 0.8619, 0.09563, 0.8541, 0.3468, 0.8451, 0.596, 0.8362, 0.3455, 0.8451, 0.596, 0.8362, 0.5954, 0.8362, 0.3455, 0.863, 0.09754, 0.8541, 0.3468, 0.8362, 0.09563, 0.8541, 0.3468, 0.8362, 0.3455, 0.8362, 0.09563, 0.8451, 0.596, 0.8541, 0.3468, 0.863, 0.5973, 0.8541, 0.3468, 0.863, 0.3474, 0.863, 0.5973, 0.863, 0.5973, 0.863, 0.8471, 0.8451, 0.596, 0.863, 0.8471, 0.8362, 0.8452, 0.8451, 0.596, 0.5806, 0.3845, 0.6824, 0.6083, 0.6824, 0.3845, 0.5806, 0.3845, 0.5806, 0.6083, 0.6824, 0.6083, 0.6824, 0.3845, 0.7843, 0.6083, 0.7843, 0.3845, 0.6824, 0.3845, 0.6824, 0.6083, 0.7843, 0.6083, 0.5806, 0.1986, 0.6824, 0.3845, 0.6824, 0.1986, 0.5806, 0.1986, 0.5806, 0.3845, 0.6824, 0.3845, 0.6824, 0.1986, 0.7843, 0.3845, 0.7843, 0.1986, 0.6824, 0.1986, 0.6824, 0.3845, 0.7843, 0.3845, 0.6382, 0.01262, 0.6824, 0.1986, 0.6824, 0.01262, 0.6382, 0.01262, 0.5806, 0.1986, 0.6824, 0.1986, 0.6824, 0.01262, 0.7843, 0.1986, 0.7267, 0.01262, 0.6824, 0.01262, 0.6824, 0.1986, 0.7843, 0.1986, 0.6824, 0.01262, 0.7843, 0.1986, 0.6824, 0.1986, 0.6824, 0.01262, 0.7267, 0.01262, 0.7843, 0.1986, 0.6382, 0.01262, 0.6824, 0.1986, 0.5806, 0.1986, 0.6382, 0.01262, 0.6824, 0.01262, 0.6824, 0.1986, 0.6824, 0.1986, 0.7843, 0.3845, 0.6824, 0.3845, 0.6824, 0.1986, 0.7843, 0.1986, 0.7843, 0.3845, 0.5806, 0.1986, 0.6824, 0.3845, 0.5806, 0.3845, 0.5806, 0.1986, 0.6824, 0.1986, 0.6824, 0.3845, 0.6824, 0.3845, 0.7843, 0.6083, 0.6824, 0.6083, 0.6824, 0.3845, 0.7843, 0.3845, 0.7843, 0.6083, 0.5806, 0.3845, 0.6824, 0.6083, 0.5806, 0.6083, 0.5806, 0.3845, 0.6824, 0.3845, 0.6824, 0.6083])
me_cylinder.materials.append(mat_material)
me_cylinder.use_remesh_preserve_volume = False
me_cylinder.use_remesh_preserve_attributes = False
me_cylinder.use_mirror_vertex_groups = False
me_cylinder.update()

# ---- objects
ob_cylinder = bpy.data.objects.new('Cylinder', me_cylinder)
ob_lamp = bpy.data.objects.new('Lamp', light_spot)
ob_camera = bpy.data.objects.new('Camera', cam_camera)

# ---- transforms, parenting, visibility, modifiers, constraints
ob_cylinder.location = (1.968e-06, 2.105e-06, -1.533e-06)
ob_cylinder.lock_rotations_4d = False
ob_cylinder.empty_display_type = 'ARROWS'
ob_cylinder.color = (0.0, 0.0, 0.0, 1.0)
ob_cylinder.lineart.crease_threshold = 0.0
ob_lamp.location = (15.69, 29.94, 5.904)
ob_lamp.rotation_euler = (0.6503, 0.05522, 1.866)
ob_lamp.lock_rotations_4d = False
ob_lamp.empty_display_type = 'ARROWS'
ob_lamp.color = (0.0, 0.0, 0.0, 0.0)
ob_lamp.lineart.crease_threshold = 0.0
ob_camera.location = (-20.0, 20.08, -6.017)
ob_camera.rotation_euler = (-0.7475, -1.879, 0.2247)
ob_camera.lock_rotations_4d = False
ob_camera.empty_display_type = 'ARROWS'
ob_camera.color = (0.0, 0.0, 0.0, 0.0)
ob_camera.display_type = 'WIRE'
ob_camera.lineart.crease_threshold = 0.0

# ---- collection membership
col_collection_1.objects.link(ob_cylinder)
col_collection_1.objects.link(ob_lamp)
col_collection_1.objects.link(ob_camera)

# ---- scene / render settings (as saved in the file)
scene.camera = ob_cylinder
scene.frame_start = 1; scene.frame_end = 1; scene.frame_set(1)
scene.render.engine = 'BLENDER_EEVEE_NEXT'
scene.render.image_settings.file_format = 'JPEG'
scene.render.image_settings.color_mode = 'RGB'
scene.render.image_settings.compression = 90
scene.render.resolution_x = 800
scene.render.resolution_y = 600
scene.render.pixel_aspect_x = 100.0
scene.render.pixel_aspect_y = 100.0
scene.render.fps = 25
scene.render.dither_intensity = 0.0
scene.render.use_compositing = False
scene.render.use_sequencer = False
scene.render.bake_margin = 2
scene.render.bake_bias = 0.0
scene.render.use_stamp_time = False
scene.render.use_stamp_date = False
scene.render.use_stamp_frame = False
scene.render.use_stamp_camera = False
scene.render.use_stamp_scene = False
scene.render.use_stamp_filename = False
scene.render.use_stamp_render_time = False
scene.render.stamp_font_size = 0
scene.cycles.use_denoising = False
scene.cycles.samples = 10
scene.cycles.sampling_pattern = 'TABULATED_SOBOL'
scene.cycles.light_sampling_threshold = 0.0
scene.cycles.use_adaptive_sampling = False
scene.cycles.use_light_tree = False
scene.cycles.blur_glossy = 0.0
scene.cycles.volume_bounces = 1
scene.cycles.pixel_filter_type = 'GAUSSIAN'
scene.cycles.sample_clamp_indirect = 0.0
scene.view_settings.view_transform = 'Raw'
bpy.context.view_layer.update()

# ---- added for rendering (the .blend has no active camera): camera
cam_auto = bpy.data.cameras.new('AutoCamera')
cam_auto.lens = 50.0
cam_auto.sensor_width = 36.0
cam_auto.clip_end = 1000.0
ob_auto_camera = bpy.data.objects.new('AutoCamera', cam_auto)
scene.collection.objects.link(ob_auto_camera)
ob_auto_camera.location = (6.21259, -5.91442, 4.76231)
ob_auto_camera.rotation_euler = (1.09748, -7.21219e-08, 0.694738)
scene.camera = ob_auto_camera
bpy.context.view_layer.update()
